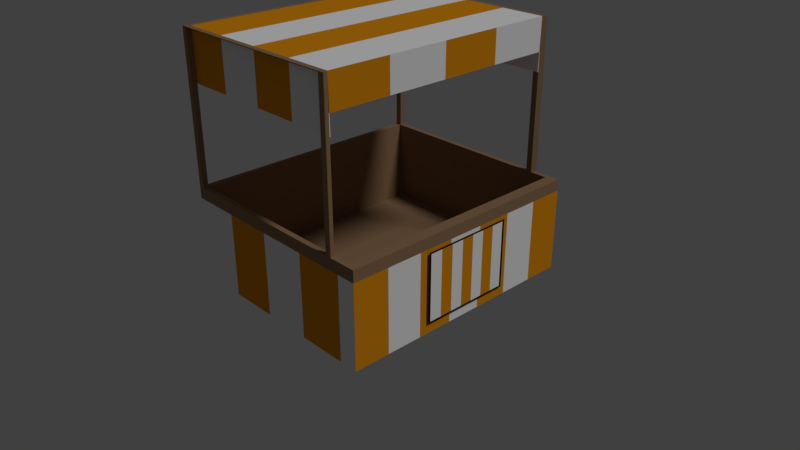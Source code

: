 # Source: circus_ice_cream.blend  (saved by Blender 2.79.0; exported with 4.5.12 LTS)
import bpy
from mathutils import Matrix  # noqa: F401  (used for matrix-valued properties, if any)

bpy.ops.wm.read_factory_settings(use_empty=True)
scene = bpy.context.scene
scene.name = 'Scene'

# ---- collections
col_collection_1 = bpy.data.collections.new('Collection 1'); scene.collection.children.link(col_collection_1)

# ---- materials (node trees are filled in below, after node groups)
mat_blu = bpy.data.materials.new('blu')
mat_blu.alpha_threshold = 0.0
mat_blu.use_transparent_shadow = False
mat_blu.diffuse_color = (0.8, 0.3007, 0.006858, 1.0)
mat_blu.roughness = 0.5
mat_blu.specular_intensity = 0.0
mat_material = bpy.data.materials.new('Material')
mat_material.alpha_threshold = 0.0
mat_material.use_transparent_shadow = False
mat_material.diffuse_color = (0.01109, 0.01109, 0.01109, 1.0)
mat_material.roughness = 0.5
mat_material.specular_intensity = 0.0
mat_whit = bpy.data.materials.new('whit')
mat_whit.alpha_threshold = 0.0
mat_whit.use_transparent_shadow = False
mat_whit.diffuse_color = (1.0, 1.0, 1.0, 1.0)
mat_whit.roughness = 0.5
mat_whit.line_color = (0.0, 0.0, 0.0, 1.0)
mat_brn = bpy.data.materials.new('brn')
mat_brn.alpha_threshold = 0.0
mat_brn.use_transparent_shadow = False
mat_brn.diffuse_color = (0.3108, 0.1913, 0.1041, 1.0)
mat_brn.roughness = 0.5
mat_brn.specular_intensity = 0.0
mat_gry = bpy.data.materials.new('gry')
mat_gry.alpha_threshold = 0.0
mat_gry.use_transparent_shadow = False
mat_gry.diffuse_color = (0.1574, 0.1574, 0.1574, 1.0)
mat_gry.roughness = 0.5
mat_gry.specular_intensity = 0.0

# ---- material node trees

# ---- world
world_world = bpy.data.worlds.new('World'); scene.world = world_world
world_world.color = (0.05088, 0.05088, 0.05088)
world_world.use_sun_shadow = False
world_world.sun_shadow_jitter_overblur = 0.0
world_world.cycles.sampling_method = 'MANUAL'

# ---- cameras
cam_camera = bpy.data.cameras.new('Camera')
cam_camera.clip_end = 100.0
cam_camera.lens = 35.0
cam_camera.sensor_width = 32.0
cam_camera.sensor_height = 18.0
cam_camera.ortho_scale = 7.314
cam_camera.dof.focus_distance = 0.0
cam_camera.dof.aperture_fstop = 128.0

# ---- lights
light_lamp = bpy.data.lights.new('Lamp', 'SUN')
light_lamp.transmission_factor = 0.0
light_lamp.cutoff_distance = 30.0
light_lamp.angle = 0.1993
light_lamp.energy = 1.0
light_lamp.shadow_buffer_clip_start = 1.001
light_lamp.shadow_soft_size = 0.1
light_lamp.shadow_cascade_max_distance = 1000.0

# ---- meshes
me_plane = bpy.data.meshes.new('Plane')
me_plane.from_pydata([(-0.2144, 0.438, -0.2097), (0.6455, 0.438, -0.2097), (-0.2144, -0.2275, -0.2097), (0.6455, -0.2275, -0.2097), (0.2156, 0.438, -0.2097), (0.2156, -0.2275, -0.2097), (-0.2144, -0.5603, -0.2097), (0.6455, 0.1052, -0.2097), (0.0005656, 0.438, -0.2097), (-0.2144, 0.1052, -0.2097), (0.6455, -0.5603, -0.2097), (0.4305, 0.438, -0.2097), (0.2156, 0.1052, -0.2097), (0.2156, -0.5603, -0.2097), (0.0005656, -0.2275, -0.2097), (0.4305, -0.2275, -0.2097), (0.4305, -0.5603, -0.2097), (0.0005656, -0.5603, -0.2097), (0.0005656, 0.1052, -0.2097), (0.4305, 0.1052, -0.2097), (-0.2144, -0.7267, -0.2097), (0.6455, 0.2716, -0.2097), (-0.1069, 0.438, -0.2097), (-0.2144, -0.06115, -0.2097), (0.6455, -0.3939, -0.2097), (0.323, 0.438, -0.2097), (0.2156, 0.2716, -0.2097), (0.2156, -0.3939, -0.2097), (-0.1069, -0.2275, -0.2097), (0.323, -0.2275, -0.2097), (-0.2144, -0.3939, -0.2097), (0.6455, -0.06115, -0.2097), (0.1081, 0.438, -0.2097), (-0.2144, 0.2716, -0.2097), (0.6455, -0.7267, -0.2097), (0.538, 0.438, -0.2097), (0.2156, -0.06115, -0.2097), (0.2156, -0.7267, -0.2097), (0.1081, -0.2275, -0.2097), (0.538, -0.2275, -0.2097), (0.4305, -0.3939, -0.2097), (0.4305, -0.7267, -0.2097), (0.323, -0.5603, -0.2097), (0.538, -0.5603, -0.2097), (0.0005656, -0.3939, -0.2097), (0.0005655, -0.7267, -0.2097), (-0.1069, -0.5603, -0.2097), (0.1081, -0.5603, -0.2097), (0.0005656, 0.2716, -0.2097), (0.0005656, -0.06115, -0.2097), (-0.1069, 0.1052, -0.2097), (0.1081, 0.1052, -0.2097), (0.4305, 0.2716, -0.2097), (0.4305, -0.06115, -0.2097), (0.323, 0.1052, -0.2097), (0.538, 0.1052, -0.2097), (0.538, -0.06115, -0.2097), (0.323, -0.06115, -0.2097), (0.323, 0.2716, -0.2097), (0.1081, -0.06115, -0.2097), (-0.1069, -0.06115, -0.2097), (-0.1069, 0.2716, -0.2097), (0.1081, -0.7267, -0.2097), (-0.1069, -0.7267, -0.2097), (-0.1069, -0.3939, -0.2097), (0.538, -0.7267, -0.2097), (0.323, -0.7267, -0.2097), (0.323, -0.3939, -0.2097), (0.538, -0.3939, -0.2097), (0.1081, -0.3939, -0.2097), (0.1081, 0.2716, -0.2097), (0.538, 0.2716, -0.2097), (-0.2378, 0.4696, -0.2097), (0.6689, 0.4696, -0.2097), (-0.2378, -0.2321, -0.2097), (0.6689, -0.2321, -0.2097), (0.2156, 0.4696, -0.2097), (-0.2378, -0.5829, -0.2097), (0.6689, 0.1188, -0.2097), (-0.0111, 0.4696, -0.2097), (-0.2378, 0.1188, -0.2097), (0.6689, -0.5829, -0.2097), (0.4422, 0.4696, -0.2097), (-0.2378, -0.7583, -0.2097), (0.6689, 0.2942, -0.2097), (-0.1244, 0.4696, -0.2097), (-0.2378, -0.05664, -0.2097), (0.6689, -0.4075, -0.2097), (0.3289, 0.4696, -0.2097), (-0.2378, -0.4075, -0.2097), (0.6689, -0.05664, -0.2097), (0.1022, 0.4696, -0.2097), (-0.2378, 0.2942, -0.2097), (0.6689, -0.7583, -0.2097), (0.5555, 0.4696, -0.2097), (0.2156, -0.7583, -0.2097), (0.4422, -0.7583, -0.2097), (-0.0111, -0.7583, -0.2097), (0.1022, -0.7583, -0.2097), (-0.1244, -0.7583, -0.2097), (0.5555, -0.7583, -0.2097), (0.3289, -0.7583, -0.2097)], [], [(71, 21, 1, 35), (70, 26, 4, 32), (69, 27, 5, 38), (68, 24, 3, 39), (67, 40, 15, 29), (66, 41, 16, 42), (65, 34, 10, 43), (64, 44, 14, 28), (63, 45, 17, 46), (62, 37, 13, 47), (61, 48, 8, 22), (60, 49, 18, 50), (59, 36, 12, 51), (58, 52, 11, 25), (57, 53, 19, 54), (56, 31, 7, 55), (53, 56, 55, 19), (15, 39, 56, 53), (39, 3, 31, 56), (36, 57, 54, 12), (5, 29, 57, 36), (29, 15, 53, 57), (26, 58, 25, 4), (12, 54, 58, 26), (54, 19, 52, 58), (49, 59, 51, 18), (14, 38, 59, 49), (38, 5, 36, 59), (23, 60, 50, 9), (2, 28, 60, 23), (28, 14, 49, 60), (33, 61, 22, 0), (9, 50, 61, 33), (50, 18, 48, 61), (45, 62, 47, 17), (20, 63, 46, 6), (30, 64, 28, 2), (6, 46, 64, 30), (46, 17, 44, 64), (41, 65, 43, 16), (37, 66, 42, 13), (27, 67, 29, 5), (13, 42, 67, 27), (42, 16, 40, 67), (40, 68, 39, 15), (16, 43, 68, 40), (43, 10, 24, 68), (44, 69, 38, 14), (17, 47, 69, 44), (47, 13, 27, 69), (48, 70, 32, 8), (18, 51, 70, 48), (51, 12, 26, 70), (52, 71, 35, 11), (19, 55, 71, 52), (55, 7, 21, 71), (4, 25, 88, 76), (30, 2, 74, 89), (31, 3, 75, 90), (32, 4, 76, 91), (33, 0, 72, 92), (65, 41, 96, 100), (20, 6, 77, 83), (35, 1, 73, 94), (6, 30, 89, 77), (34, 65, 100, 93), (21, 7, 78, 84), (7, 31, 90, 78), (22, 8, 79, 85), (8, 32, 91, 79), (66, 37, 95, 101), (23, 9, 80, 86), (62, 45, 97, 98), (9, 33, 92, 80), (41, 66, 101, 96), (24, 10, 81, 87), (37, 62, 98, 95), (10, 34, 93, 81), (25, 11, 82, 88), (1, 21, 84, 73), (11, 35, 94, 82), (0, 22, 85, 72), (63, 20, 83, 99), (2, 23, 86, 74), (45, 63, 99, 97), (3, 24, 87, 75)])
me_plane.polygons.foreach_set('material_index', [2, 2, 2, 2, 2, 2, 2, 2, 2, 2, 2, 2, 2, 2, 2, 2, 2, 0, 0, 2, 0, 0, 2, 0, 0, 2, 0, 0, 2, 0, 0, 2, 0, 0, 2, 2, 2, 0, 0, 2, 2, 2, 0, 0, 2, 0, 0, 2, 0, 0, 2, 0, 0, 2, 0, 0, 1, 1, 1, 1, 1, 1, 1, 1, 1, 1, 1, 1, 1, 1, 1, 1, 1, 1, 1, 1, 1, 1, 1, 1, 1, 1, 1, 1, 1, 1])
me_plane.materials.append(mat_blu)
me_plane.materials.append(mat_material)
me_plane.materials.append(mat_whit)
me_plane.use_remesh_preserve_volume = False
me_plane.use_remesh_preserve_attributes = False
me_plane.use_mirror_vertex_groups = False
me_plane.update()
me_cube = bpy.data.meshes.new('Cube')
me_cube.from_pydata([(2.046, 2.113, -0.137), (2.046, -2.113, -0.137), (-1.563, -2.113, -0.137), (1.3, -1.654, 3.015), (1.654, 1.654, 0.9202), (1.654, -1.654, 0.9202), (-1.17, -1.654, 0.9202), (-1.17, 1.654, 0.9202), (1.564, 1.56, 0.03483), (1.564, -1.56, 0.03483), (-0.999, -1.56, 0.03483), (-0.999, 1.56, 0.03483), (1.654, 1.654, 1.072), (1.654, -1.654, 1.072), (-1.17, 1.654, 1.072), (-1.17, -1.654, 1.072), (1.503, 1.586, 1.072), (1.503, -1.586, 1.072), (-1.103, 1.586, 1.072), (-1.103, -1.586, 1.072), (1.565, 2.113, -0.137), (1.565, -2.113, -0.137), (1.408, 1.654, 0.9202), (1.408, -1.654, 0.9202), (1.3, 1.654, 1.072), (1.3, -1.654, 1.072), (1.277, 1.586, 1.072), (1.277, -1.586, 1.072), (1.342, 1.56, 0.03483), (1.342, -1.56, 0.03483), (1.3, 1.654, 3.015), (-1.17, 1.654, 3.015), (1.3, -1.654, 3.015), (-1.17, -1.654, 3.015), (1.277, 1.586, 3.015), (-1.103, 1.586, 3.015), (1.277, -1.586, 3.015), (-1.103, -1.586, 3.015), (2.046, 1.509, -0.137), (2.046, 0.9057, -0.137), (2.046, 0.3019, -0.137), (2.046, -0.3019, -0.137), (2.046, -0.9057, -0.137), (2.046, -1.509, -0.137), (1.654, 1.181, 0.9202), (1.654, 0.7087, 0.9202), (1.654, 0.2362, 0.9202), (1.654, -0.2362, 0.9202), (1.654, -0.7087, 0.9202), (1.654, -1.181, 0.9202), (0.7832, 2.113, -0.137), (0.0013, 2.113, -0.137), (1.277, -1.586, 1.072), (0.7832, -2.113, -0.137), (0.0013, -2.113, -0.137), (-0.7806, -2.113, -0.137), (0.7637, 1.654, 0.9202), (0.1191, 1.654, 0.9202), (-0.5256, 1.654, 0.9202), (0.7637, -1.654, 0.9202), (0.1191, -1.654, 0.9202), (-0.5256, -1.654, 0.9202), (-1.563, -1.505, -0.137), (-1.563, -0.9007, -0.137), (-1.563, -0.297, -0.137), (-1.563, 0.3068, -0.137), (-1.563, 0.9106, -0.137), (1.3, -1.654, 1.072), (-1.17, -1.177, 0.9202), (-1.17, -0.7049, 0.9202), (-1.17, -0.2324, 0.9202), (-1.17, 0.2401, 0.9202), (-1.17, 0.7126, 0.9202), (-1.17, 1.185, 0.9202), (-1.17, -1.177, 1.072), (-1.17, -0.7049, 1.072), (-1.17, -0.2324, 1.072), (-1.17, 0.2401, 1.072), (-1.17, 0.7126, 1.072), (-1.17, 1.185, 1.072), (1.565, -1.505, -0.137), (1.565, -0.9007, -0.137), (1.565, -0.297, -0.137), (1.565, 0.3068, -0.137), (1.565, 0.9106, -0.137), (1.565, 1.514, -0.137), (-1.17, -1.177, 3.015), (-1.17, -0.7049, 3.015), (-1.17, -0.2324, 3.015), (-1.17, 0.2401, 3.015), (-1.17, 0.7126, 3.015), (-1.17, 1.185, 3.015), (0.7832, -1.505, -0.137), (0.7832, -0.9007, -0.137), (0.7832, -0.297, -0.137), (0.7832, 0.3068, -0.137), (0.7832, 0.9106, -0.137), (0.7832, 1.514, -0.137), (0.0013, -1.505, -0.137), (0.0013, -0.9007, -0.137), (0.0013, -0.297, -0.137), (0.0013, 0.3068, -0.137), (0.0013, 0.9106, -0.137), (0.0013, 1.514, -0.137), (-0.7806, -1.505, -0.137), (-0.7806, -0.9007, -0.137), (-0.7806, -0.297, -0.137), (-0.7806, 0.3068, -0.137), (-0.7806, 0.9106, -0.137), (-0.7806, 1.514, -0.137), (0.1198, 1.654, 1.072), (0.1198, 1.654, 3.015), (-0.5252, 1.654, 1.072), (-0.5252, 1.654, 3.015), (0.7657, 1.654, 1.072), (0.7657, 1.654, 3.015), (0.1203, -1.654, 1.072), (0.1203, -1.654, 3.015), (0.7563, -1.654, 1.072), (0.7563, -1.654, 3.015), (-0.5158, -1.654, 1.072), (-0.5158, -1.654, 3.015), (0.08716, 1.586, 3.015), (0.08716, -1.586, 3.015), (-1.103, 2.384e-07, 3.015), (1.277, -8.345e-07, 3.015), (0.08716, -2.98e-07, 3.015), (-0.5077, 1.586, 3.015), (-0.5077, -1.586, 3.015), (-1.103, 0.793, 3.015), (1.277, -0.793, 3.015), (0.682, 1.586, 3.015), (0.682, -1.586, 3.015), (-1.103, -0.793, 3.015), (1.277, 0.793, 3.015), (-0.5077, -2.98e-08, 3.015), (0.682, -5.662e-07, 3.015), (0.08716, -0.793, 3.015), (0.08716, 0.793, 3.015), (0.682, 0.793, 3.015), (0.682, -0.793, 3.015), (-0.5077, -0.793, 3.015), (-0.5077, 0.793, 3.015), (1.654, 1.654, -0.1522), (1.654, -1.654, -0.1522), (-1.17, -1.654, -0.1522), (-1.17, 1.654, -0.1522), (1.408, 1.654, -0.1522), (1.408, -1.654, -0.1522), (1.654, 1.181, -0.1522), (1.654, 0.7087, -0.1522), (1.654, 0.2362, -0.1522), (1.654, -0.2362, -0.1522), (1.654, -0.7087, -0.1522), (1.654, -1.181, -0.1522), (0.7637, 1.654, -0.1522), (0.1191, 1.654, -0.1522), (-0.5256, 1.654, -0.1522), (0.7637, -1.654, -0.1522), (0.1191, -1.654, -0.1522), (-0.5256, -1.654, -0.1522), (-1.17, -1.177, -0.1522), (-1.17, -0.7049, -0.1522), (-1.17, -0.2324, -0.1522), (-1.17, 0.2401, -0.1522), (-1.17, 0.7126, -0.1522), (-1.17, 1.185, -0.1522), (1.277, -1.586, 3.015), (1.223, -1.654, 3.015), (1.223, 1.654, 1.072), (1.2, 1.586, 1.072), (1.223, 1.654, 3.015), (1.2, 1.586, 3.015), (1.2, -1.586, 1.072), (1.223, -1.654, 1.072), (1.2, -1.586, 3.015), (-1.097, 1.654, 1.072), (-1.097, -1.654, 1.072), (-1.093, 1.586, 1.072), (-1.096, -1.586, 1.072), (-1.097, 1.654, 3.015), (-1.097, -1.654, 3.015), (-1.093, 1.586, 3.015), (-1.096, -1.586, 3.015), (-1.173, 1.586, 1.072), (-1.173, 1.586, 3.015), (-1.166, -1.586, 1.072), (-1.166, -1.586, 3.015), (1.277, 1.586, 3.015), (1.277, -1.586, 3.015), (1.277, -8.345e-07, 3.015), (1.277, -0.793, 3.015), (1.277, 0.793, 3.015), (1.277, 1.586, 2.597), (1.277, -1.586, 2.597), (1.277, -8.345e-07, 2.597), (1.277, -0.793, 2.597), (1.277, 0.793, 2.597), (-1.17, -1.654, 2.593), (-1.097, -1.654, 2.593), (-1.166, -1.586, 2.593), (1.277, 1.586, 2.355), (-1.103, 1.586, 2.355), (1.277, -1.586, 2.355), (-1.103, -1.586, 2.355), (0.08716, 1.586, 2.355), (0.08716, -1.586, 2.355), (-1.103, 2.384e-07, 2.355), (-0.5077, 1.586, 2.355), (-0.5077, -1.586, 2.355), (-1.103, 0.793, 2.355), (0.682, 1.586, 2.355), (0.682, -1.586, 2.355), (-1.103, -0.793, 2.355), (-1.103, 1.586, 3.015), (-0.5077, 1.586, 3.015)], [], [(68, 6, 15, 74), (28, 11, 10, 29), (22, 56, 57, 58, 7, 14, 112, 110, 114, 24), (23, 5, 13, 25), (5, 49, 48, 47, 46, 45, 44, 4, 12, 13), (16, 17, 13, 12), (26, 16, 12, 24), (8, 9, 17, 16), (28, 8, 16, 26), (29, 10, 19, 27), (10, 11, 18, 19), (9, 29, 27, 17), (11, 28, 26, 18), (17, 27, 25, 13), (25, 27, 36, 32), (6, 61, 60, 59, 23, 25, 118, 116, 120, 15), (4, 22, 24, 12), (8, 28, 29, 9), (120, 116, 118, 25, 27, 19, 15), (26, 24, 30, 34), (36, 132, 123, 128, 37, 133, 124, 129, 35, 127, 122, 131, 34, 30, 115, 111, 113, 31, 91, 90, 89, 88, 87, 86, 33, 121, 117, 119, 32), (154, 144, 148, 158, 159, 160, 145, 161, 162, 163, 164, 165, 166, 146, 157, 156, 155, 147, 143, 149, 150, 151, 152, 153), (7, 73, 79, 14), (73, 72, 78, 79), (72, 71, 77, 78), (71, 70, 76, 77), (70, 69, 75, 76), (69, 68, 74, 75), (25, 32, 3, 67), (36, 27, 52, 167), (123, 137, 126, 138, 122, 127, 142, 135, 141, 128), (140, 136, 139, 131, 122, 138, 126, 137, 123, 132), (142, 127, 35, 129, 124, 133, 37, 128, 141, 135), (125, 134, 34, 131, 139, 136, 140, 132, 36, 130), (6, 68, 161, 145), (48, 49, 154, 153), (57, 56, 155, 156), (68, 69, 162, 161), (58, 57, 156, 157), (69, 70, 163, 162), (49, 5, 144, 154), (22, 4, 143, 147), (4, 44, 149, 143), (23, 59, 158, 148), (70, 71, 164, 163), (7, 58, 157, 146), (5, 23, 148, 144), (44, 45, 150, 149), (59, 60, 159, 158), (71, 72, 165, 164), (61, 6, 145, 160), (45, 46, 151, 150), (60, 61, 160, 159), (72, 73, 166, 165), (73, 7, 146, 166), (46, 47, 152, 151), (47, 48, 153, 152), (56, 22, 147, 155), (110, 112, 14, 18, 26, 24, 114), (67, 3, 168, 174), (26, 34, 172, 170), (30, 24, 169, 171), (167, 52, 173, 175), (169, 170, 172, 171), (173, 174, 168, 175), (14, 31, 180, 176), (198, 15, 177, 199), (35, 18, 178, 182), (19, 37, 183, 179), (181, 199, 177, 179, 183), (180, 182, 178, 176), (79, 78, 77, 76, 75, 74, 15, 19, 18, 14), (183, 179, 186, 200, 187), (18, 35, 185, 184), (31, 14, 184, 185), (198, 200, 186, 15), (130, 36, 189, 191), (34, 134, 192, 188), (125, 130, 191, 190), (134, 125, 190, 192), (191, 189, 194, 196), (192, 190, 195, 197), (190, 191, 196, 195), (188, 192, 197, 193), (33, 187, 200, 198), (33, 198, 199, 181), (133, 124, 207, 213), (127, 122, 205, 208), (131, 34, 201, 211), (122, 131, 211, 205), (123, 128, 209, 206), (128, 37, 204, 209), (36, 132, 212, 203), (132, 123, 206, 212), (124, 129, 210, 207), (129, 35, 202, 210), (37, 133, 213, 204), (35, 127, 215, 214), (208, 202, 182, 215)])
me_cube.polygons.foreach_set('material_index', [2, 2, 2, 2, 2, 2, 2, 2, 2, 2, 2, 2, 2, 2, 2, 2, 2, 2, 2, 2, 2, 1, 2, 2, 2, 2, 2, 2, 2, 2, 0, 1, 1, 0, 1, 0, 0, 0, 1, 1, 1, 0, 1, 1, 0, 0, 0, 0, 0, 1, 0, 1, 1, 0, 1, 0, 1, 1, 2, 2, 2, 2, 2, 2, 2, 2, 2, 3, 3, 2, 2, 2, 2, 2, 2, 2, 0, 0, 0, 0, 1, 1, 0, 0, 2, 2, 0, 0, 0, 1, 0, 1, 0, 1, 1, 0, 1, 2, 1])
me_cube.materials.append(mat_whit)
me_cube.materials.append(mat_blu)
me_cube.materials.append(mat_brn)
me_cube.materials.append(mat_gry)
me_cube.use_remesh_preserve_volume = False
me_cube.use_remesh_preserve_attributes = False
me_cube.use_mirror_vertex_groups = False
me_cube.update()

# ---- objects
ob_plane = bpy.data.objects.new('Plane', me_plane)
ob_stall = bpy.data.objects.new('STALL', me_cube)
ob_lamp = bpy.data.objects.new('Lamp', light_lamp)
ob_camera = bpy.data.objects.new('Camera', cam_camera)

# ---- transforms, parenting, visibility, modifiers, constraints
ob_plane.location = (1.888, 0.1554, 0.6503)
ob_plane.rotation_euler = (-0.0, 1.571, 0.0)
ob_plane.lineart.crease_threshold = 0.0
ob_stall.location = (0.0, 0.0, 0.0)
ob_stall.lock_rotations_4d = False
ob_stall.empty_display_type = 'ARROWS'
ob_stall.lineart.crease_threshold = 0.0
_m = ob_stall.modifiers.new('Solidify', 'SOLIDIFY')
_m.nonmanifold_thickness_mode = 'FIXED'
_m.nonmanifold_merge_threshold = 0.0003
ob_lamp.location = (4.076, 1.005, 5.904)
ob_lamp.rotation_euler = (0.6503, 0.05522, 1.866)
ob_lamp.lock_rotations_4d = False
ob_lamp.empty_display_type = 'ARROWS'
ob_lamp.color = (0.0, 0.0, 0.0, 0.0)
ob_lamp.lineart.crease_threshold = 0.0
ob_camera.location = (7.481, -6.508, 5.344)
ob_camera.rotation_euler = (1.109, 0.0, 0.8149)
ob_camera.lock_rotations_4d = False
ob_camera.empty_display_type = 'ARROWS'
ob_camera.color = (0.0, 0.0, 0.0, 0.0)
ob_camera.display_type = 'WIRE'
ob_camera.lineart.crease_threshold = 0.0

# ---- collection membership
col_collection_1.objects.link(ob_plane)
col_collection_1.objects.link(ob_stall)
col_collection_1.objects.link(ob_lamp)
col_collection_1.objects.link(ob_camera)

# ---- scene / render settings (as saved in the file)
scene.camera = ob_camera
scene.frame_start = 1; scene.frame_end = 250; scene.frame_set(1)
scene.render.engine = 'BLENDER_EEVEE_NEXT'
scene.render.resolution_percentage = 50
scene.render.dither_intensity = 0.0
scene.cycles.use_denoising = False
scene.cycles.samples = 128
scene.cycles.sampling_pattern = 'TABULATED_SOBOL'
scene.cycles.use_adaptive_sampling = False
scene.cycles.use_light_tree = False
scene.cycles.blur_glossy = 0.0
scene.cycles.sample_clamp_indirect = 0.0
scene.view_settings.view_transform = 'Standard'
bpy.context.view_layer.update()

